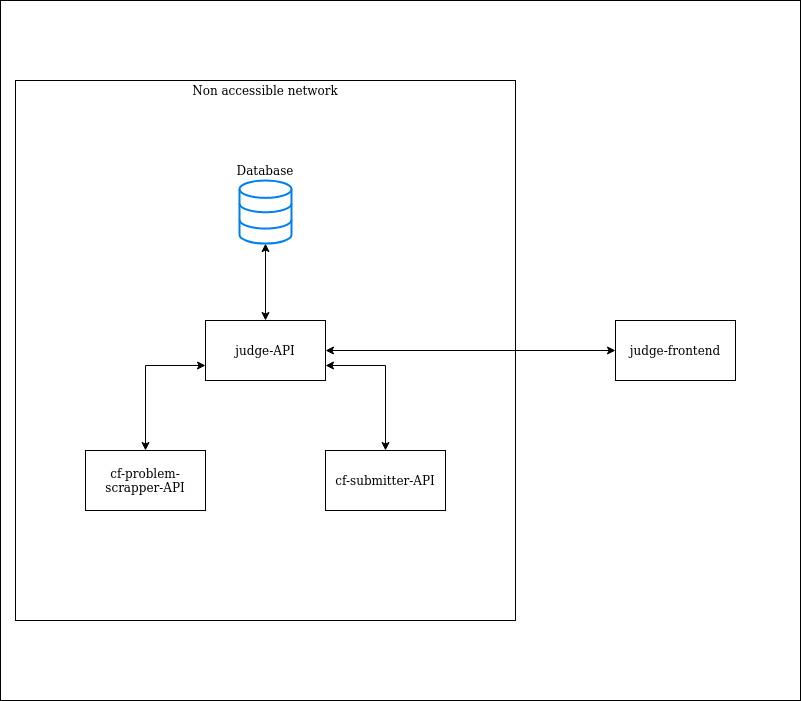

The diagram above was exported from draw.io. Its source (the exported page's mxGraphModel, read from the mxfile embedded in the PNG):
<mxGraphModel dx="1422" dy="831" grid="1" gridSize="10" guides="1" tooltips="1" connect="1" arrows="1" fold="1" page="1" pageScale="1" pageWidth="850" pageHeight="1100" math="0" shadow="0">
  <root>
    <mxCell id="0" />
    <mxCell id="1" parent="0" />
    <mxCell id="ITGwNqxHdGn1HDU0V7O5-1" value="judge-API" style="rounded=0;whiteSpace=wrap;html=1;fillColor=none;" vertex="1" parent="1">
      <mxGeometry x="40" y="280" width="500" height="540" as="geometry" />
    </mxCell>
    <mxCell id="ITGwNqxHdGn1HDU0V7O5-2" value="judge-frontend" style="rounded=0;whiteSpace=wrap;html=1;fillColor=none;" vertex="1" parent="1">
      <mxGeometry x="640" y="520" width="120" height="60" as="geometry" />
    </mxCell>
    <mxCell id="ITGwNqxHdGn1HDU0V7O5-6" style="edgeStyle=orthogonalEdgeStyle;rounded=0;orthogonalLoop=1;jettySize=auto;html=1;exitX=1;exitY=0.75;exitDx=0;exitDy=0;startArrow=classic;startFill=1;" edge="1" parent="1" source="ITGwNqxHdGn1HDU0V7O5-3" target="ITGwNqxHdGn1HDU0V7O5-4">
      <mxGeometry relative="1" as="geometry" />
    </mxCell>
    <mxCell id="ITGwNqxHdGn1HDU0V7O5-7" style="edgeStyle=orthogonalEdgeStyle;rounded=0;orthogonalLoop=1;jettySize=auto;html=1;exitX=0;exitY=0.75;exitDx=0;exitDy=0;entryX=0.5;entryY=0;entryDx=0;entryDy=0;startArrow=classic;startFill=1;" edge="1" parent="1" source="ITGwNqxHdGn1HDU0V7O5-3" target="ITGwNqxHdGn1HDU0V7O5-5">
      <mxGeometry relative="1" as="geometry" />
    </mxCell>
    <mxCell id="ITGwNqxHdGn1HDU0V7O5-12" style="edgeStyle=orthogonalEdgeStyle;rounded=0;orthogonalLoop=1;jettySize=auto;html=1;exitX=1;exitY=0.5;exitDx=0;exitDy=0;entryX=0;entryY=0.5;entryDx=0;entryDy=0;startArrow=classic;startFill=1;" edge="1" parent="1" source="ITGwNqxHdGn1HDU0V7O5-3" target="ITGwNqxHdGn1HDU0V7O5-2">
      <mxGeometry relative="1" as="geometry" />
    </mxCell>
    <mxCell id="ITGwNqxHdGn1HDU0V7O5-3" value="" style="rounded=0;whiteSpace=wrap;html=1;fillColor=none;" vertex="1" parent="1">
      <mxGeometry x="230" y="520" width="120" height="60" as="geometry" />
    </mxCell>
    <mxCell id="ITGwNqxHdGn1HDU0V7O5-4" value="cf-submitter-API" style="rounded=0;whiteSpace=wrap;html=1;fillColor=none;" vertex="1" parent="1">
      <mxGeometry x="350" y="650" width="120" height="60" as="geometry" />
    </mxCell>
    <mxCell id="ITGwNqxHdGn1HDU0V7O5-5" value="cf-problem-scrapper-API" style="rounded=0;whiteSpace=wrap;html=1;fillColor=none;" vertex="1" parent="1">
      <mxGeometry x="110" y="650" width="120" height="60" as="geometry" />
    </mxCell>
    <mxCell id="ITGwNqxHdGn1HDU0V7O5-15" style="edgeStyle=orthogonalEdgeStyle;rounded=0;orthogonalLoop=1;jettySize=auto;html=1;startArrow=classic;startFill=1;" edge="1" parent="1" source="ITGwNqxHdGn1HDU0V7O5-14" target="ITGwNqxHdGn1HDU0V7O5-3">
      <mxGeometry relative="1" as="geometry" />
    </mxCell>
    <mxCell id="ITGwNqxHdGn1HDU0V7O5-14" value="" style="html=1;verticalLabelPosition=bottom;align=center;labelBackgroundColor=#ffffff;verticalAlign=top;strokeWidth=2;strokeColor=#0080F0;shadow=0;dashed=0;shape=mxgraph.ios7.icons.data;fillColor=none;" vertex="1" parent="1">
      <mxGeometry x="264" y="380" width="52" height="63.05" as="geometry" />
    </mxCell>
    <mxCell id="ITGwNqxHdGn1HDU0V7O5-18" value="Database" style="text;html=1;strokeColor=none;fillColor=none;align=center;verticalAlign=middle;whiteSpace=wrap;rounded=0;" vertex="1" parent="1">
      <mxGeometry x="270" y="360" width="40" height="20" as="geometry" />
    </mxCell>
    <mxCell id="ITGwNqxHdGn1HDU0V7O5-19" value="Non accessible network " style="text;html=1;strokeColor=none;fillColor=none;align=center;verticalAlign=middle;whiteSpace=wrap;rounded=0;" vertex="1" parent="1">
      <mxGeometry x="145" y="280" width="290" height="20" as="geometry" />
    </mxCell>
    <mxCell id="ITGwNqxHdGn1HDU0V7O5-20" value="" style="whiteSpace=wrap;html=1;fillColor=none;" vertex="1" parent="1">
      <mxGeometry x="25" y="200" width="800" height="700" as="geometry" />
    </mxCell>
  </root>
</mxGraphModel>